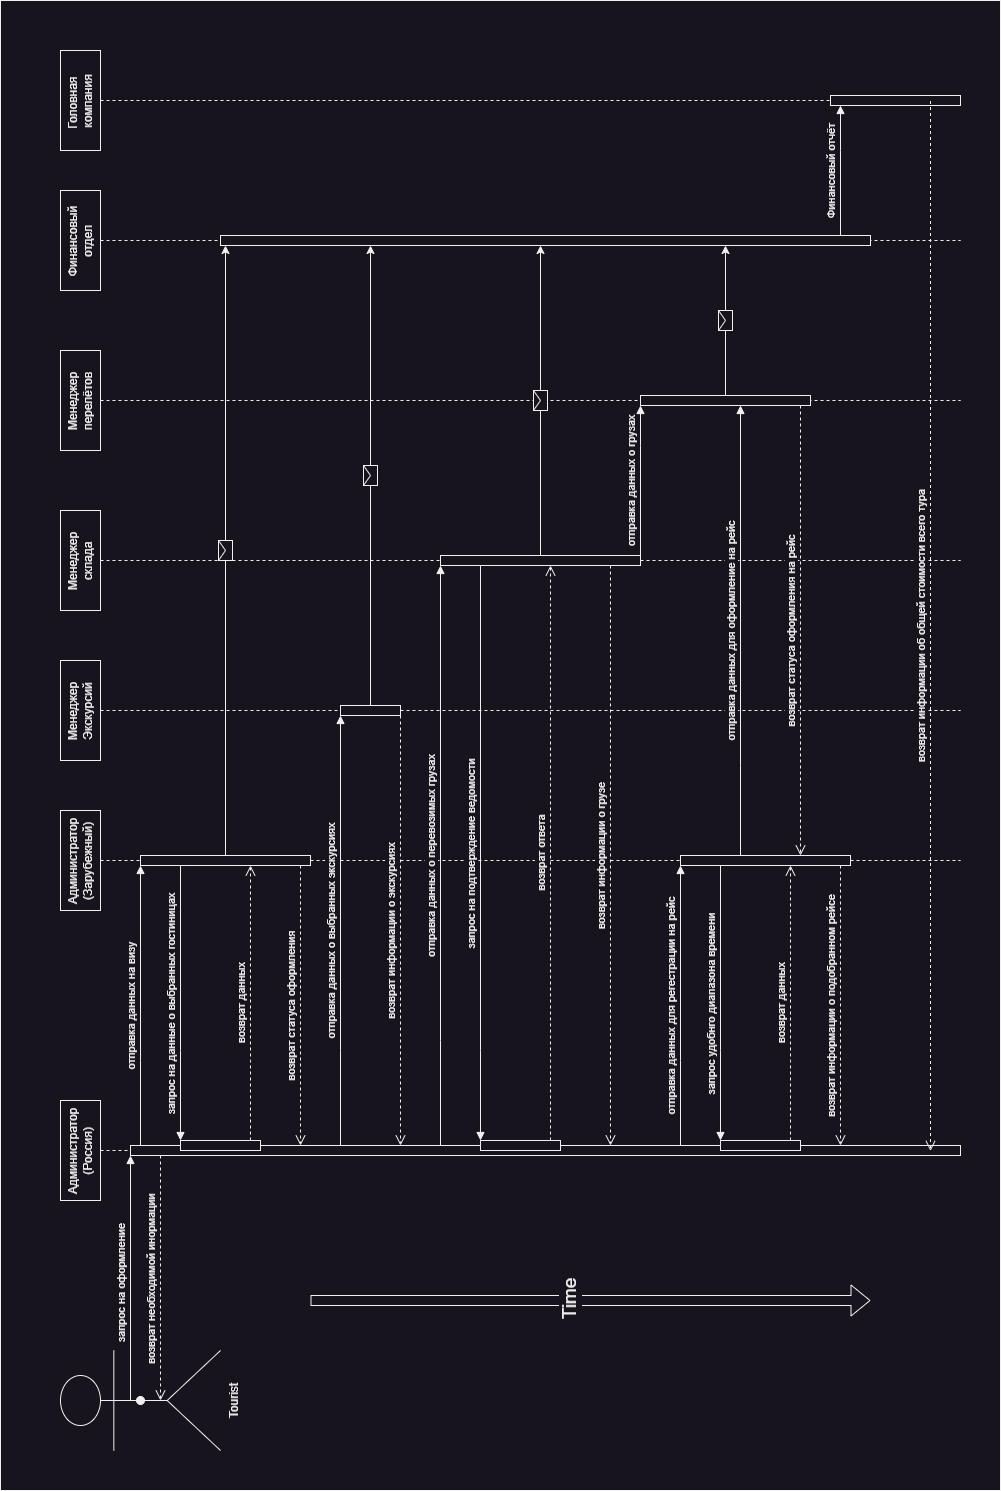

The diagram above was exported from draw.io. Its source (the exported page's mxGraphModel, read from the mxfile embedded in the PNG):
<mxGraphModel dx="2145" dy="779" grid="1" gridSize="10" guides="1" tooltips="1" connect="1" arrows="1" fold="1" page="1" pageScale="1" pageWidth="850" pageHeight="1100" math="0" shadow="0">
  <root>
    <mxCell id="0" />
    <mxCell id="1" parent="0" />
    <mxCell id="V4eRVzgmFy6kEwYQ8mxD-1" value="" style="rounded=0;whiteSpace=wrap;html=1;fillColor=default;" vertex="1" parent="1">
      <mxGeometry x="-40" width="1490" height="1000" as="geometry" />
    </mxCell>
    <mxCell id="aM9ryv3xv72pqoxQDRHE-1" value="Администратор&lt;br&gt;(Россия)" style="shape=umlLifeline;perimeter=lifelinePerimeter;whiteSpace=wrap;html=1;container=0;dropTarget=0;collapsible=0;recursiveResize=0;outlineConnect=0;portConstraint=eastwest;newEdgeStyle={&quot;edgeStyle&quot;:&quot;elbowEdgeStyle&quot;,&quot;elbow&quot;:&quot;vertical&quot;,&quot;curved&quot;:0,&quot;rounded&quot;:0};" parent="1" vertex="1">
      <mxGeometry x="250" y="60" width="100" height="900" as="geometry" />
    </mxCell>
    <mxCell id="aM9ryv3xv72pqoxQDRHE-2" value="" style="html=1;points=[];perimeter=orthogonalPerimeter;outlineConnect=0;targetShapes=umlLifeline;portConstraint=eastwest;newEdgeStyle={&quot;edgeStyle&quot;:&quot;elbowEdgeStyle&quot;,&quot;elbow&quot;:&quot;vertical&quot;,&quot;curved&quot;:0,&quot;rounded&quot;:0};" parent="aM9ryv3xv72pqoxQDRHE-1" vertex="1">
      <mxGeometry x="45" y="70" width="10" height="830" as="geometry" />
    </mxCell>
    <mxCell id="aM9ryv3xv72pqoxQDRHE-4" value="" style="html=1;points=[];perimeter=orthogonalPerimeter;outlineConnect=0;targetShapes=umlLifeline;portConstraint=eastwest;newEdgeStyle={&quot;edgeStyle&quot;:&quot;elbowEdgeStyle&quot;,&quot;elbow&quot;:&quot;vertical&quot;,&quot;curved&quot;:0,&quot;rounded&quot;:0};" parent="aM9ryv3xv72pqoxQDRHE-1" vertex="1">
      <mxGeometry x="50" y="120" width="10" height="80" as="geometry" />
    </mxCell>
    <mxCell id="bHfFdbvjbziyMw19bAwN-28" value="" style="html=1;points=[];perimeter=orthogonalPerimeter;outlineConnect=0;targetShapes=umlLifeline;portConstraint=eastwest;newEdgeStyle={&quot;edgeStyle&quot;:&quot;elbowEdgeStyle&quot;,&quot;elbow&quot;:&quot;vertical&quot;,&quot;curved&quot;:0,&quot;rounded&quot;:0};" parent="aM9ryv3xv72pqoxQDRHE-1" vertex="1">
      <mxGeometry x="50" y="420" width="10" height="80" as="geometry" />
    </mxCell>
    <mxCell id="aM9ryv3xv72pqoxQDRHE-5" value="Администратор&lt;br&gt;(Зарубежный)" style="shape=umlLifeline;perimeter=lifelinePerimeter;whiteSpace=wrap;html=1;container=0;dropTarget=0;collapsible=0;recursiveResize=0;outlineConnect=0;portConstraint=eastwest;newEdgeStyle={&quot;edgeStyle&quot;:&quot;elbowEdgeStyle&quot;,&quot;elbow&quot;:&quot;vertical&quot;,&quot;curved&quot;:0,&quot;rounded&quot;:0};" parent="1" vertex="1">
      <mxGeometry x="540" y="60" width="100" height="900" as="geometry" />
    </mxCell>
    <mxCell id="aM9ryv3xv72pqoxQDRHE-6" value="" style="html=1;points=[];perimeter=orthogonalPerimeter;outlineConnect=0;targetShapes=umlLifeline;portConstraint=eastwest;newEdgeStyle={&quot;edgeStyle&quot;:&quot;elbowEdgeStyle&quot;,&quot;elbow&quot;:&quot;vertical&quot;,&quot;curved&quot;:0,&quot;rounded&quot;:0};" parent="aM9ryv3xv72pqoxQDRHE-5" vertex="1">
      <mxGeometry x="45" y="80" width="10" height="170" as="geometry" />
    </mxCell>
    <mxCell id="bHfFdbvjbziyMw19bAwN-39" value="" style="html=1;points=[];perimeter=orthogonalPerimeter;outlineConnect=0;targetShapes=umlLifeline;portConstraint=eastwest;newEdgeStyle={&quot;edgeStyle&quot;:&quot;elbowEdgeStyle&quot;,&quot;elbow&quot;:&quot;vertical&quot;,&quot;curved&quot;:0,&quot;rounded&quot;:0};" parent="aM9ryv3xv72pqoxQDRHE-5" vertex="1">
      <mxGeometry x="-240" y="660" width="10" height="80" as="geometry" />
    </mxCell>
    <mxCell id="bHfFdbvjbziyMw19bAwN-40" value="" style="html=1;points=[];perimeter=orthogonalPerimeter;outlineConnect=0;targetShapes=umlLifeline;portConstraint=eastwest;newEdgeStyle={&quot;edgeStyle&quot;:&quot;elbowEdgeStyle&quot;,&quot;elbow&quot;:&quot;vertical&quot;,&quot;curved&quot;:0,&quot;rounded&quot;:0};" parent="aM9ryv3xv72pqoxQDRHE-5" vertex="1">
      <mxGeometry x="45" y="620" width="10" height="170" as="geometry" />
    </mxCell>
    <mxCell id="bHfFdbvjbziyMw19bAwN-41" value="отправка данных для регестрации на рейс" style="html=1;verticalAlign=bottom;endArrow=block;edgeStyle=elbowEdgeStyle;elbow=vertical;curved=0;rounded=0;" parent="aM9ryv3xv72pqoxQDRHE-5" target="bHfFdbvjbziyMw19bAwN-40" edge="1">
      <mxGeometry relative="1" as="geometry">
        <mxPoint x="-235" y="620" as="sourcePoint" />
        <Array as="points">
          <mxPoint x="-150" y="620" />
        </Array>
      </mxGeometry>
    </mxCell>
    <mxCell id="bHfFdbvjbziyMw19bAwN-42" value="возврат информации о подобранном рейсе" style="html=1;verticalAlign=bottom;endArrow=open;dashed=1;endSize=8;edgeStyle=elbowEdgeStyle;elbow=vertical;curved=0;rounded=0;" parent="aM9ryv3xv72pqoxQDRHE-5" source="bHfFdbvjbziyMw19bAwN-40" edge="1">
      <mxGeometry relative="1" as="geometry">
        <mxPoint x="-235" y="780" as="targetPoint" />
        <Array as="points">
          <mxPoint x="-140" y="780" />
        </Array>
      </mxGeometry>
    </mxCell>
    <mxCell id="bHfFdbvjbziyMw19bAwN-43" value="запрос удобнго диапазона времени" style="html=1;verticalAlign=bottom;endArrow=block;edgeStyle=elbowEdgeStyle;elbow=horizontal;curved=0;rounded=0;" parent="aM9ryv3xv72pqoxQDRHE-5" source="bHfFdbvjbziyMw19bAwN-40" target="bHfFdbvjbziyMw19bAwN-39" edge="1">
      <mxGeometry relative="1" as="geometry">
        <mxPoint x="-155" y="660" as="sourcePoint" />
        <Array as="points">
          <mxPoint x="-140" y="660" />
        </Array>
      </mxGeometry>
    </mxCell>
    <mxCell id="bHfFdbvjbziyMw19bAwN-44" value="возврат данных" style="html=1;verticalAlign=bottom;endArrow=open;dashed=1;endSize=8;edgeStyle=elbowEdgeStyle;elbow=vertical;curved=0;rounded=0;" parent="aM9ryv3xv72pqoxQDRHE-5" source="bHfFdbvjbziyMw19bAwN-39" target="bHfFdbvjbziyMw19bAwN-40" edge="1">
      <mxGeometry relative="1" as="geometry">
        <mxPoint x="-155" y="735" as="targetPoint" />
        <Array as="points">
          <mxPoint x="-150" y="730" />
        </Array>
      </mxGeometry>
    </mxCell>
    <mxCell id="aM9ryv3xv72pqoxQDRHE-7" value="отправка данных на визу" style="html=1;verticalAlign=bottom;endArrow=block;edgeStyle=elbowEdgeStyle;elbow=vertical;curved=0;rounded=0;" parent="1" source="aM9ryv3xv72pqoxQDRHE-2" target="aM9ryv3xv72pqoxQDRHE-6" edge="1">
      <mxGeometry relative="1" as="geometry">
        <mxPoint x="405" y="150" as="sourcePoint" />
        <Array as="points">
          <mxPoint x="390" y="140" />
        </Array>
      </mxGeometry>
    </mxCell>
    <mxCell id="aM9ryv3xv72pqoxQDRHE-8" value="возврат статуса оформления" style="html=1;verticalAlign=bottom;endArrow=open;dashed=1;endSize=8;edgeStyle=elbowEdgeStyle;elbow=vertical;curved=0;rounded=0;" parent="1" source="aM9ryv3xv72pqoxQDRHE-6" target="aM9ryv3xv72pqoxQDRHE-2" edge="1">
      <mxGeometry relative="1" as="geometry">
        <mxPoint x="405" y="225" as="targetPoint" />
        <Array as="points">
          <mxPoint x="400" y="300" />
        </Array>
      </mxGeometry>
    </mxCell>
    <mxCell id="aM9ryv3xv72pqoxQDRHE-9" value="запрос на данные о выбранных гостиницах" style="html=1;verticalAlign=bottom;endArrow=block;edgeStyle=elbowEdgeStyle;elbow=horizontal;curved=0;rounded=0;" parent="1" source="aM9ryv3xv72pqoxQDRHE-6" target="aM9ryv3xv72pqoxQDRHE-4" edge="1">
      <mxGeometry relative="1" as="geometry">
        <mxPoint x="385" y="180" as="sourcePoint" />
        <Array as="points">
          <mxPoint x="400" y="180" />
        </Array>
      </mxGeometry>
    </mxCell>
    <mxCell id="aM9ryv3xv72pqoxQDRHE-10" value="возврат данных" style="html=1;verticalAlign=bottom;endArrow=open;dashed=1;endSize=8;edgeStyle=elbowEdgeStyle;elbow=vertical;curved=0;rounded=0;" parent="1" source="aM9ryv3xv72pqoxQDRHE-4" target="aM9ryv3xv72pqoxQDRHE-6" edge="1">
      <mxGeometry relative="1" as="geometry">
        <mxPoint x="385" y="255" as="targetPoint" />
        <Array as="points">
          <mxPoint x="390" y="250" />
        </Array>
      </mxGeometry>
    </mxCell>
    <mxCell id="bHfFdbvjbziyMw19bAwN-1" value="Менеджер Экскурсий" style="shape=umlLifeline;perimeter=lifelinePerimeter;whiteSpace=wrap;html=1;container=0;dropTarget=0;collapsible=0;recursiveResize=0;outlineConnect=0;portConstraint=eastwest;newEdgeStyle={&quot;edgeStyle&quot;:&quot;elbowEdgeStyle&quot;,&quot;elbow&quot;:&quot;vertical&quot;,&quot;curved&quot;:0,&quot;rounded&quot;:0};" parent="1" vertex="1">
      <mxGeometry x="690" y="60" width="100" height="900" as="geometry" />
    </mxCell>
    <mxCell id="bHfFdbvjbziyMw19bAwN-2" value="" style="html=1;points=[];perimeter=orthogonalPerimeter;outlineConnect=0;targetShapes=umlLifeline;portConstraint=eastwest;newEdgeStyle={&quot;edgeStyle&quot;:&quot;elbowEdgeStyle&quot;,&quot;elbow&quot;:&quot;vertical&quot;,&quot;curved&quot;:0,&quot;rounded&quot;:0};" parent="bHfFdbvjbziyMw19bAwN-1" vertex="1">
      <mxGeometry x="45" y="280" width="10" height="60" as="geometry" />
    </mxCell>
    <mxCell id="bHfFdbvjbziyMw19bAwN-3" value="" style="shape=flexArrow;endArrow=classic;html=1;rounded=0;" parent="1" edge="1">
      <mxGeometry width="50" height="50" relative="1" as="geometry">
        <mxPoint x="150" y="310" as="sourcePoint" />
        <mxPoint x="150" y="870" as="targetPoint" />
      </mxGeometry>
    </mxCell>
    <mxCell id="bHfFdbvjbziyMw19bAwN-5" value="&lt;font style=&quot;font-size: 19px;&quot;&gt;Time&lt;/font&gt;" style="edgeLabel;html=1;align=center;verticalAlign=middle;resizable=0;points=[];" parent="bHfFdbvjbziyMw19bAwN-3" vertex="1" connectable="0">
      <mxGeometry x="-0.0742" y="1" relative="1" as="geometry">
        <mxPoint as="offset" />
      </mxGeometry>
    </mxCell>
    <mxCell id="bHfFdbvjbziyMw19bAwN-6" value="Tourist" style="shape=umlActor;verticalLabelPosition=bottom;verticalAlign=top;html=1;outlineConnect=0;" parent="1" vertex="1">
      <mxGeometry y="60" width="100" height="160" as="geometry" />
    </mxCell>
    <mxCell id="aM9ryv3xv72pqoxQDRHE-3" value="запрос на оформление" style="html=1;verticalAlign=bottom;startArrow=oval;endArrow=block;startSize=8;edgeStyle=elbowEdgeStyle;elbow=vertical;curved=0;rounded=0;exitX=0.5;exitY=0.5;exitDx=0;exitDy=0;exitPerimeter=0;" parent="1" source="bHfFdbvjbziyMw19bAwN-6" target="aM9ryv3xv72pqoxQDRHE-2" edge="1">
      <mxGeometry relative="1" as="geometry">
        <mxPoint x="120" y="130" as="sourcePoint" />
        <Array as="points">
          <mxPoint x="170" y="130" />
        </Array>
      </mxGeometry>
    </mxCell>
    <mxCell id="bHfFdbvjbziyMw19bAwN-8" value="Менеджер склада" style="shape=umlLifeline;perimeter=lifelinePerimeter;whiteSpace=wrap;html=1;container=0;dropTarget=0;collapsible=0;recursiveResize=0;outlineConnect=0;portConstraint=eastwest;newEdgeStyle={&quot;edgeStyle&quot;:&quot;elbowEdgeStyle&quot;,&quot;elbow&quot;:&quot;vertical&quot;,&quot;curved&quot;:0,&quot;rounded&quot;:0};" parent="1" vertex="1">
      <mxGeometry x="840" y="60" width="100" height="900" as="geometry" />
    </mxCell>
    <mxCell id="bHfFdbvjbziyMw19bAwN-9" value="" style="html=1;points=[];perimeter=orthogonalPerimeter;outlineConnect=0;targetShapes=umlLifeline;portConstraint=eastwest;newEdgeStyle={&quot;edgeStyle&quot;:&quot;elbowEdgeStyle&quot;,&quot;elbow&quot;:&quot;vertical&quot;,&quot;curved&quot;:0,&quot;rounded&quot;:0};" parent="bHfFdbvjbziyMw19bAwN-8" vertex="1">
      <mxGeometry x="45" y="380" width="10" height="200" as="geometry" />
    </mxCell>
    <mxCell id="bHfFdbvjbziyMw19bAwN-13" value="отправка данных о выбранных экскурсиях" style="html=1;verticalAlign=bottom;endArrow=block;edgeStyle=elbowEdgeStyle;elbow=vertical;curved=0;rounded=0;" parent="1" edge="1">
      <mxGeometry relative="1" as="geometry">
        <mxPoint x="305" y="340" as="sourcePoint" />
        <Array as="points">
          <mxPoint x="400" y="340" />
        </Array>
        <mxPoint x="735" y="340" as="targetPoint" />
      </mxGeometry>
    </mxCell>
    <mxCell id="bHfFdbvjbziyMw19bAwN-15" value="возврат необходимой инормации" style="html=1;verticalAlign=bottom;endArrow=open;dashed=1;endSize=8;edgeStyle=elbowEdgeStyle;elbow=vertical;curved=0;rounded=0;" parent="1" source="aM9ryv3xv72pqoxQDRHE-2" edge="1">
      <mxGeometry relative="1" as="geometry">
        <mxPoint x="50" y="160" as="targetPoint" />
        <Array as="points">
          <mxPoint x="145" y="160" />
        </Array>
        <mxPoint x="220" y="160" as="sourcePoint" />
      </mxGeometry>
    </mxCell>
    <mxCell id="bHfFdbvjbziyMw19bAwN-16" value="Менеджер&lt;br&gt;перелётов" style="shape=umlLifeline;perimeter=lifelinePerimeter;whiteSpace=wrap;html=1;container=0;dropTarget=0;collapsible=0;recursiveResize=0;outlineConnect=0;portConstraint=eastwest;newEdgeStyle={&quot;edgeStyle&quot;:&quot;elbowEdgeStyle&quot;,&quot;elbow&quot;:&quot;vertical&quot;,&quot;curved&quot;:0,&quot;rounded&quot;:0};" parent="1" vertex="1">
      <mxGeometry x="1000" y="60" width="100" height="900" as="geometry" />
    </mxCell>
    <mxCell id="bHfFdbvjbziyMw19bAwN-17" value="" style="html=1;points=[];perimeter=orthogonalPerimeter;outlineConnect=0;targetShapes=umlLifeline;portConstraint=eastwest;newEdgeStyle={&quot;edgeStyle&quot;:&quot;elbowEdgeStyle&quot;,&quot;elbow&quot;:&quot;vertical&quot;,&quot;curved&quot;:0,&quot;rounded&quot;:0};" parent="bHfFdbvjbziyMw19bAwN-16" vertex="1">
      <mxGeometry x="45" y="580" width="10" height="170" as="geometry" />
    </mxCell>
    <mxCell id="bHfFdbvjbziyMw19bAwN-18" value="Финансовый отдел" style="shape=umlLifeline;perimeter=lifelinePerimeter;whiteSpace=wrap;html=1;container=0;dropTarget=0;collapsible=0;recursiveResize=0;outlineConnect=0;portConstraint=eastwest;newEdgeStyle={&quot;edgeStyle&quot;:&quot;elbowEdgeStyle&quot;,&quot;elbow&quot;:&quot;vertical&quot;,&quot;curved&quot;:0,&quot;rounded&quot;:0};" parent="1" vertex="1">
      <mxGeometry x="1160" y="60" width="100" height="900" as="geometry" />
    </mxCell>
    <mxCell id="bHfFdbvjbziyMw19bAwN-19" value="" style="html=1;points=[];perimeter=orthogonalPerimeter;outlineConnect=0;targetShapes=umlLifeline;portConstraint=eastwest;newEdgeStyle={&quot;edgeStyle&quot;:&quot;elbowEdgeStyle&quot;,&quot;elbow&quot;:&quot;vertical&quot;,&quot;curved&quot;:0,&quot;rounded&quot;:0};" parent="bHfFdbvjbziyMw19bAwN-18" vertex="1">
      <mxGeometry x="45" y="160" width="10" height="650" as="geometry" />
    </mxCell>
    <mxCell id="bHfFdbvjbziyMw19bAwN-21" value="" style="endArrow=classic;html=1;rounded=0;" parent="1" source="bHfFdbvjbziyMw19bAwN-2" target="bHfFdbvjbziyMw19bAwN-19" edge="1">
      <mxGeometry relative="1" as="geometry">
        <mxPoint x="750" y="440" as="sourcePoint" />
        <mxPoint x="1130" y="440" as="targetPoint" />
      </mxGeometry>
    </mxCell>
    <mxCell id="bHfFdbvjbziyMw19bAwN-22" value="" style="shape=message;html=1;outlineConnect=0;" parent="bHfFdbvjbziyMw19bAwN-21" vertex="1">
      <mxGeometry width="20" height="14" relative="1" as="geometry">
        <mxPoint x="-10" y="-7" as="offset" />
      </mxGeometry>
    </mxCell>
    <mxCell id="bHfFdbvjbziyMw19bAwN-23" value="возврат информации о экскурсиях" style="html=1;verticalAlign=bottom;endArrow=open;dashed=1;endSize=8;edgeStyle=elbowEdgeStyle;elbow=vertical;curved=0;rounded=0;" parent="1" source="bHfFdbvjbziyMw19bAwN-2" target="aM9ryv3xv72pqoxQDRHE-2" edge="1">
      <mxGeometry relative="1" as="geometry">
        <mxPoint x="310" y="400" as="targetPoint" />
        <Array as="points">
          <mxPoint x="545" y="400" />
        </Array>
        <mxPoint x="730" y="400" as="sourcePoint" />
      </mxGeometry>
    </mxCell>
    <mxCell id="bHfFdbvjbziyMw19bAwN-24" value="" style="endArrow=classic;html=1;rounded=0;" parent="1" source="aM9ryv3xv72pqoxQDRHE-6" target="bHfFdbvjbziyMw19bAwN-19" edge="1">
      <mxGeometry relative="1" as="geometry">
        <mxPoint x="600" y="218.67" as="sourcePoint" />
        <mxPoint x="1210" y="225" as="targetPoint" />
      </mxGeometry>
    </mxCell>
    <mxCell id="bHfFdbvjbziyMw19bAwN-25" value="" style="shape=message;html=1;outlineConnect=0;" parent="bHfFdbvjbziyMw19bAwN-24" vertex="1">
      <mxGeometry width="20" height="14" relative="1" as="geometry">
        <mxPoint x="-10" y="-7" as="offset" />
      </mxGeometry>
    </mxCell>
    <mxCell id="bHfFdbvjbziyMw19bAwN-26" value="отправка данных о перевозимых грузах" style="html=1;verticalAlign=bottom;endArrow=block;edgeStyle=elbowEdgeStyle;elbow=vertical;curved=0;rounded=0;" parent="1" source="aM9ryv3xv72pqoxQDRHE-2" target="bHfFdbvjbziyMw19bAwN-9" edge="1">
      <mxGeometry relative="1" as="geometry">
        <mxPoint x="315" y="440" as="sourcePoint" />
        <Array as="points">
          <mxPoint x="410" y="440" />
        </Array>
        <mxPoint x="745" y="440" as="targetPoint" />
      </mxGeometry>
    </mxCell>
    <mxCell id="bHfFdbvjbziyMw19bAwN-29" value="запрос на подтверждение ведомости" style="html=1;verticalAlign=bottom;endArrow=block;edgeStyle=elbowEdgeStyle;elbow=horizontal;curved=0;rounded=0;" parent="1" source="bHfFdbvjbziyMw19bAwN-9" target="bHfFdbvjbziyMw19bAwN-28" edge="1">
      <mxGeometry relative="1" as="geometry">
        <mxPoint x="585" y="480" as="sourcePoint" />
        <Array as="points">
          <mxPoint x="400" y="480" />
        </Array>
      </mxGeometry>
    </mxCell>
    <mxCell id="bHfFdbvjbziyMw19bAwN-30" value="возврат ответа" style="html=1;verticalAlign=bottom;endArrow=open;dashed=1;endSize=8;edgeStyle=elbowEdgeStyle;elbow=vertical;curved=0;rounded=0;" parent="1" source="bHfFdbvjbziyMw19bAwN-28" target="bHfFdbvjbziyMw19bAwN-9" edge="1">
      <mxGeometry relative="1" as="geometry">
        <mxPoint x="880" y="550" as="targetPoint" />
        <Array as="points">
          <mxPoint x="390" y="550" />
        </Array>
      </mxGeometry>
    </mxCell>
    <mxCell id="bHfFdbvjbziyMw19bAwN-34" value="возврат информации о грузе" style="html=1;verticalAlign=bottom;endArrow=open;dashed=1;endSize=8;edgeStyle=elbowEdgeStyle;elbow=vertical;curved=0;rounded=0;" parent="1" source="bHfFdbvjbziyMw19bAwN-9" target="aM9ryv3xv72pqoxQDRHE-2" edge="1">
      <mxGeometry relative="1" as="geometry">
        <mxPoint x="400" y="590" as="targetPoint" />
        <Array as="points">
          <mxPoint x="690" y="610" />
        </Array>
        <mxPoint x="880" y="610" as="sourcePoint" />
      </mxGeometry>
    </mxCell>
    <mxCell id="bHfFdbvjbziyMw19bAwN-35" value="отправка данных о грузах" style="html=1;verticalAlign=bottom;endArrow=block;edgeStyle=elbowEdgeStyle;elbow=vertical;curved=0;rounded=0;" parent="1" source="bHfFdbvjbziyMw19bAwN-9" target="bHfFdbvjbziyMw19bAwN-17" edge="1">
      <mxGeometry relative="1" as="geometry">
        <mxPoint x="910" y="640" as="sourcePoint" />
        <Array as="points">
          <mxPoint x="1005" y="640" />
        </Array>
        <mxPoint x="1040" y="640" as="targetPoint" />
      </mxGeometry>
    </mxCell>
    <mxCell id="bHfFdbvjbziyMw19bAwN-37" value="" style="endArrow=classic;html=1;rounded=0;" parent="1" source="bHfFdbvjbziyMw19bAwN-9" target="bHfFdbvjbziyMw19bAwN-19" edge="1">
      <mxGeometry relative="1" as="geometry">
        <mxPoint x="755" y="380" as="sourcePoint" />
        <mxPoint x="1200" y="540" as="targetPoint" />
      </mxGeometry>
    </mxCell>
    <mxCell id="bHfFdbvjbziyMw19bAwN-38" value="" style="shape=message;html=1;outlineConnect=0;" parent="bHfFdbvjbziyMw19bAwN-37" vertex="1">
      <mxGeometry width="20" height="14" relative="1" as="geometry">
        <mxPoint x="-10" y="-7" as="offset" />
      </mxGeometry>
    </mxCell>
    <mxCell id="bHfFdbvjbziyMw19bAwN-47" value="отправка данных для оформление на рейс" style="html=1;verticalAlign=bottom;endArrow=block;edgeStyle=elbowEdgeStyle;elbow=vertical;curved=0;rounded=0;" parent="1" target="bHfFdbvjbziyMw19bAwN-17" edge="1">
      <mxGeometry relative="1" as="geometry">
        <mxPoint x="595" y="740" as="sourcePoint" />
        <Array as="points">
          <mxPoint x="685" y="740" />
        </Array>
        <mxPoint x="1040" y="740" as="targetPoint" />
      </mxGeometry>
    </mxCell>
    <mxCell id="bHfFdbvjbziyMw19bAwN-50" value="возврат статуса оформления на рейс" style="html=1;verticalAlign=bottom;endArrow=open;dashed=1;endSize=8;edgeStyle=elbowEdgeStyle;elbow=vertical;curved=0;rounded=0;" parent="1" source="bHfFdbvjbziyMw19bAwN-17" target="bHfFdbvjbziyMw19bAwN-40" edge="1">
      <mxGeometry relative="1" as="geometry">
        <mxPoint x="905" y="800" as="targetPoint" />
        <Array as="points">
          <mxPoint x="710" y="800" />
        </Array>
        <mxPoint x="1040" y="800" as="sourcePoint" />
      </mxGeometry>
    </mxCell>
    <mxCell id="bHfFdbvjbziyMw19bAwN-51" value="" style="endArrow=classic;html=1;rounded=0;" parent="1" source="bHfFdbvjbziyMw19bAwN-17" target="bHfFdbvjbziyMw19bAwN-19" edge="1">
      <mxGeometry relative="1" as="geometry">
        <mxPoint x="905" y="550" as="sourcePoint" />
        <mxPoint x="1200" y="725" as="targetPoint" />
      </mxGeometry>
    </mxCell>
    <mxCell id="bHfFdbvjbziyMw19bAwN-52" value="" style="shape=message;html=1;outlineConnect=0;" parent="bHfFdbvjbziyMw19bAwN-51" vertex="1">
      <mxGeometry width="20" height="14" relative="1" as="geometry">
        <mxPoint x="-10" y="-7" as="offset" />
      </mxGeometry>
    </mxCell>
    <mxCell id="bHfFdbvjbziyMw19bAwN-53" value="Головная&amp;nbsp;&lt;br&gt;компания" style="shape=umlLifeline;perimeter=lifelinePerimeter;whiteSpace=wrap;html=1;container=0;dropTarget=0;collapsible=0;recursiveResize=0;outlineConnect=0;portConstraint=eastwest;newEdgeStyle={&quot;edgeStyle&quot;:&quot;elbowEdgeStyle&quot;,&quot;elbow&quot;:&quot;vertical&quot;,&quot;curved&quot;:0,&quot;rounded&quot;:0};" parent="1" vertex="1">
      <mxGeometry x="1300" y="60" width="100" height="900" as="geometry" />
    </mxCell>
    <mxCell id="bHfFdbvjbziyMw19bAwN-54" value="" style="html=1;points=[];perimeter=orthogonalPerimeter;outlineConnect=0;targetShapes=umlLifeline;portConstraint=eastwest;newEdgeStyle={&quot;edgeStyle&quot;:&quot;elbowEdgeStyle&quot;,&quot;elbow&quot;:&quot;vertical&quot;,&quot;curved&quot;:0,&quot;rounded&quot;:0};" parent="bHfFdbvjbziyMw19bAwN-53" vertex="1">
      <mxGeometry x="45" y="770" width="10" height="130" as="geometry" />
    </mxCell>
    <mxCell id="bHfFdbvjbziyMw19bAwN-57" value="Финансовый отчёт" style="html=1;verticalAlign=bottom;endArrow=block;edgeStyle=elbowEdgeStyle;elbow=vertical;curved=0;rounded=0;" parent="1" source="bHfFdbvjbziyMw19bAwN-19" target="bHfFdbvjbziyMw19bAwN-54" edge="1">
      <mxGeometry relative="1" as="geometry">
        <mxPoint x="1250" y="800" as="sourcePoint" />
        <Array as="points">
          <mxPoint x="1300" y="840" />
        </Array>
        <mxPoint x="1700" y="800" as="targetPoint" />
      </mxGeometry>
    </mxCell>
    <mxCell id="bHfFdbvjbziyMw19bAwN-59" value="возврат информации об общей стоимости всего тура" style="html=1;verticalAlign=bottom;endArrow=open;dashed=1;endSize=8;edgeStyle=elbowEdgeStyle;elbow=vertical;curved=0;rounded=0;" parent="1" source="bHfFdbvjbziyMw19bAwN-53" target="aM9ryv3xv72pqoxQDRHE-1" edge="1">
      <mxGeometry relative="1" as="geometry">
        <mxPoint x="1050" y="930" as="targetPoint" />
        <Array as="points">
          <mxPoint x="1145" y="930" />
        </Array>
        <mxPoint x="1330" y="930" as="sourcePoint" />
      </mxGeometry>
    </mxCell>
  </root>
</mxGraphModel>